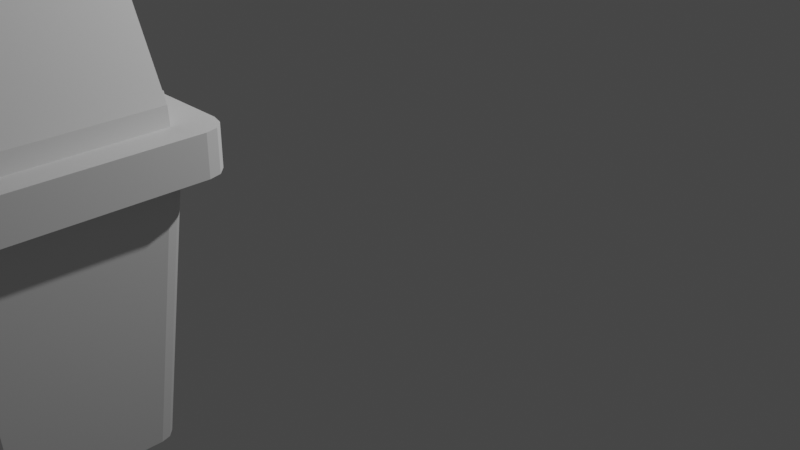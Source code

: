 # Source: blend.blend  (saved by Blender 3.2.14; exported with 4.5.12 LTS)
import bpy
from mathutils import Matrix  # noqa: F401  (used for matrix-valued properties, if any)

bpy.ops.wm.read_factory_settings(use_empty=True)
scene = bpy.context.scene
scene.name = 'Scene'

# ---- collections
col_collection = bpy.data.collections.new('Collection'); scene.collection.children.link(col_collection)

# ---- materials (node trees are filled in below, after node groups)
mat_material = bpy.data.materials.new('Material')
mat_material.alpha_threshold = 0.0
mat_material.use_transparent_shadow = False
mat_material.line_color = (0.0, 0.0, 0.0, 1.0)

# ---- material node trees
mat_material.use_nodes = True; mat_material.node_tree.nodes.clear()
_N = mat_material.node_tree.nodes; _L = mat_material.node_tree.links
n0 = _N.new('ShaderNodeOutputMaterial'); n0.name = 'Material Output'; n0.location = (300, 300)
n1 = _N.new('ShaderNodeBsdfPrincipled'); n1.name = 'Principled BSDF'; n1.location = (10, 300)
n1.distribution = 'GGX'
n1.subsurface_method = 'RANDOM_WALK_SKIN'
n1.inputs[2].default_value = 0.4
n1.inputs[3].default_value = 1.45
n1.inputs[27].default_value = (0.0, 0.0, 0.0, 1.0)
n1.inputs[28].default_value = 1.0
_L.new(n1.outputs[0], n0.inputs[0])
n0.is_active_output = True

# ---- world
world_world = bpy.data.worlds.new('World'); scene.world = world_world
world_world.use_nodes = True; world_world.node_tree.nodes.clear()
_N = world_world.node_tree.nodes; _L = world_world.node_tree.links
n0 = _N.new('ShaderNodeOutputWorld'); n0.name = 'World Output'; n0.location = (300, 300)
n1 = _N.new('ShaderNodeBackground'); n1.name = 'Background'; n1.location = (10, 300)
n1.inputs[0].default_value = (0.05088, 0.05088, 0.05088, 1.0)
_L.new(n1.outputs[0], n0.inputs[0])
n0.is_active_output = True
world_world.color = (0.05088, 0.05088, 0.05088)
world_world.use_sun_shadow = False
world_world.sun_shadow_jitter_overblur = 0.0

# ---- cameras
cam_camera = bpy.data.cameras.new('Camera')
cam_camera.clip_end = 100.0
cam_camera.ortho_scale = 7.314

# ---- lights
light_light = bpy.data.lights.new('Light', 'POINT')
light_light.transmission_factor = 0.0
light_light.energy = 1000.0
light_light.shadow_soft_size = 0.1
light_light.shadow_maximum_resolution = 0.006
light_light.use_absolute_resolution = True

# ---- meshes
me_cube = bpy.data.meshes.new('Cube')
me_cube.from_pydata([(1.0, -2.916, 1.212), (0.8347, -2.751, 1.212), (0.9779, -2.834, 1.212), (0.9174, -2.773, 1.212), (0.6101, -2.976, -1.444), (0.7754, -3.141, -1.444), (0.6928, -2.998, -1.444), (0.7533, -3.058, -1.444), (0.8347, -4.751, 1.212), (1.0, -4.586, 1.212), (0.9174, -4.729, 1.212), (0.9779, -4.668, 1.212), (0.7754, -4.361, -1.444), (0.6101, -4.526, -1.444), (0.7533, -4.444, -1.444), (0.6928, -4.504, -1.444), (-0.8347, -2.751, 1.212), (-1.0, -2.916, 1.212), (-0.9174, -2.773, 1.212), (-0.9779, -2.834, 1.212), (-0.7754, -3.141, -1.444), (-0.6101, -2.976, -1.444), (-0.7533, -3.058, -1.444), (-0.6928, -2.998, -1.444), (-1.0, -4.586, 1.212), (-0.8347, -4.751, 1.212), (-0.9779, -4.668, 1.212), (-0.9174, -4.729, 1.212), (-0.6101, -4.526, -1.444), (-0.7754, -4.361, -1.444), (-0.6928, -4.504, -1.444), (-0.7533, -4.444, -1.444), (0.8338, -2.938, 1.212), (0.8289, -2.92, 1.212), (0.8314, -2.922, 1.212), (0.8129, -2.917, 1.212), (-0.8129, -2.917, 1.212), (-0.8314, -2.922, 1.212), (-0.8289, -2.92, 1.212), (-0.8338, -2.938, 1.212), (-0.8338, -4.564, 1.212), (-0.8289, -4.582, 1.212), (-0.8314, -4.58, 1.212), (-0.8129, -4.585, 1.212), (0.8129, -4.585, 1.212), (0.8314, -4.58, 1.212), (0.8289, -4.582, 1.212), (0.8338, -4.564, 1.212), (0.552, -3.197, -1.33), (0.5553, -3.21, -1.33), (0.5553, -4.292, -1.33), (0.5536, -3.199, -1.33), (0.5413, -3.196, -1.33), (-0.5413, -3.196, -1.33), (-0.5536, -3.199, -1.33), (-0.552, -3.197, -1.33), (-0.5553, -3.21, -1.33), (-0.5553, -4.292, -1.33), (-0.552, -4.305, -1.33), (-0.5536, -4.303, -1.33), (-0.5413, -4.306, -1.33), (0.5413, -4.306, -1.33), (0.5536, -4.303, -1.33), (0.552, -4.305, -1.33)], [], [(20, 22, 23, 21, 4, 6, 7, 5, 12, 14, 15, 13, 28, 30, 31, 29), (29, 24, 17, 20), (13, 8, 25, 28), (33, 34, 51, 48), (5, 0, 9, 12), (0, 5, 7, 2), (2, 7, 6, 3), (3, 6, 4, 1), (28, 25, 27, 30), (30, 27, 26, 31), (31, 26, 24, 29), (8, 13, 15, 10), (10, 15, 14, 11), (11, 14, 12, 9), (16, 21, 23, 18), (18, 23, 22, 19), (19, 22, 20, 17), (21, 16, 1, 4), (0, 2, 33, 32), (2, 3, 34, 33), (3, 1, 35, 34), (1, 16, 36, 35), (16, 18, 37, 36), (18, 19, 38, 37), (19, 17, 39, 38), (17, 24, 40, 39), (24, 26, 41, 40), (26, 27, 42, 41), (27, 25, 43, 42), (25, 8, 44, 43), (8, 10, 45, 44), (10, 11, 46, 45), (11, 9, 47, 46), (9, 0, 32, 47), (49, 48, 51, 52, 53, 54, 55, 56, 57, 58, 59, 60, 61, 62, 63, 50), (41, 42, 59, 58), (34, 35, 52, 51), (42, 43, 60, 59), (35, 36, 53, 52), (43, 44, 61, 60), (36, 37, 54, 53), (44, 45, 62, 61), (37, 38, 55, 54), (45, 46, 63, 62), (38, 39, 56, 55), (32, 33, 48, 49), (46, 47, 50, 63), (39, 40, 57, 56), (47, 32, 49, 50), (40, 41, 58, 57)])
_uv = me_cube.uv_layers.new(name='UVMap')
_uv.uv.foreach_set('vector', [0.125, 0.5266, 0.1286, 0.5133, 0.1383, 0.5036, 0.1516, 0.5, 0.3484, 0.5, 0.3617, 0.5036, 0.3714, 0.5133, 0.375, 0.5266, 0.375, 0.7234, 0.3714, 0.7367, 0.3617, 0.7464, 0.3484, 0.75, 0.1516, 0.75, 0.1383, 0.7464, 0.1286, 0.7367, 0.125, 0.7234, 0.375, 0.02664, 0.625, 0.02066, 0.625, 0.2293, 0.375, 0.2234, 0.375, 0.7766, 0.625, 0.7707, 0.625, 0.9793, 0.375, 0.9734, 0.6464, 0.5211, 0.6461, 0.5214, 0.6461, 0.5214, 0.6464, 0.5211, 0.375, 0.5266, 0.625, 0.5207, 0.625, 0.7293, 0.375, 0.7234, 0.625, 0.5207, 0.375, 0.5266, 0.3748, 0.5133, 0.6248, 0.5103, 0.6248, 0.5103, 0.3748, 0.5133, 0.3748, 0.4867, 0.6248, 0.4897, 0.6248, 0.4897, 0.3748, 0.4867, 0.375, 0.4734, 0.625, 0.4793, 0.375, 0.9734, 0.625, 0.9793, 0.6242, 1.0, 0.375, 1.0, 0.375, 0.0, 0.6242, 0.0, 0.6248, 0.01032, 0.3748, 0.01332, 0.3748, 0.01332, 0.6248, 0.01032, 0.625, 0.02066, 0.375, 0.02664, 0.625, 0.7707, 0.375, 0.7766, 0.3748, 0.7633, 0.6248, 0.7603, 0.6248, 0.7603, 0.3748, 0.7633, 0.3748, 0.7367, 0.6248, 0.7397, 0.6248, 0.7397, 0.3748, 0.7367, 0.375, 0.7234, 0.625, 0.7293, 0.625, 0.2707, 0.375, 0.2766, 0.3748, 0.2633, 0.6248, 0.2603, 0.6248, 0.2603, 0.3748, 0.2633, 0.3748, 0.2367, 0.6248, 0.2397, 0.6248, 0.2397, 0.3748, 0.2367, 0.375, 0.2234, 0.625, 0.2293, 0.375, 0.2766, 0.625, 0.2707, 0.625, 0.4793, 0.375, 0.4734, 0.625, 0.5207, 0.6278, 0.5103, 0.6464, 0.5211, 0.6458, 0.5234, 0.6278, 0.5103, 0.6353, 0.5028, 0.6461, 0.5214, 0.6464, 0.5211, 0.6353, 0.5028, 0.6457, 0.5, 0.6484, 0.5208, 0.6461, 0.5214, 0.6457, 0.5, 0.8543, 0.5, 0.8516, 0.5208, 0.6484, 0.5208, 0.8543, 0.5, 0.8647, 0.5028, 0.8539, 0.5214, 0.8516, 0.5208, 0.8647, 0.5028, 0.8722, 0.5103, 0.8536, 0.5211, 0.8539, 0.5214, 0.8722, 0.5103, 0.875, 0.5207, 0.8542, 0.5234, 0.8536, 0.5211, 0.875, 0.5207, 0.875, 0.7293, 0.8542, 0.7266, 0.8542, 0.5234, 0.875, 0.7293, 0.8722, 0.7397, 0.8536, 0.7289, 0.8542, 0.7266, 0.8722, 0.7397, 0.8647, 0.7472, 0.8539, 0.7286, 0.8536, 0.7289, 0.8647, 0.7472, 0.8543, 0.75, 0.8516, 0.7292, 0.8539, 0.7286, 0.8543, 0.75, 0.6457, 0.75, 0.6484, 0.7292, 0.8516, 0.7292, 0.6457, 0.75, 0.6353, 0.7472, 0.6461, 0.7286, 0.6484, 0.7292, 0.6353, 0.7472, 0.6278, 0.7397, 0.6464, 0.7289, 0.6461, 0.7286, 0.6278, 0.7397, 0.625, 0.7293, 0.6458, 0.7266, 0.6464, 0.7289, 0.625, 0.7293, 0.625, 0.5207, 0.6458, 0.5234, 0.6458, 0.7266, 0.6458, 0.5234, 0.6464, 0.5211, 0.6461, 0.5214, 0.6484, 0.5208, 0.8516, 0.5208, 0.8539, 0.5214, 0.8536, 0.5211, 0.8542, 0.5234, 0.8542, 0.7266, 0.8536, 0.7289, 0.8539, 0.7286, 0.8516, 0.7292, 0.6484, 0.7292, 0.6461, 0.7286, 0.6464, 0.7289, 0.6458, 0.7266, 0.8536, 0.7289, 0.8539, 0.7286, 0.8539, 0.7286, 0.8536, 0.7289, 0.6461, 0.5214, 0.6484, 0.5208, 0.6484, 0.5208, 0.6461, 0.5214, 0.8539, 0.7286, 0.8516, 0.7292, 0.8516, 0.7292, 0.8539, 0.7286, 0.6484, 0.5208, 0.8516, 0.5208, 0.8516, 0.5208, 0.6484, 0.5208, 0.8516, 0.7292, 0.6484, 0.7292, 0.6484, 0.7292, 0.8516, 0.7292, 0.8516, 0.5208, 0.8539, 0.5214, 0.8539, 0.5214, 0.8516, 0.5208, 0.6484, 0.7292, 0.6461, 0.7286, 0.6461, 0.7286, 0.6484, 0.7292, 0.8539, 0.5214, 0.8536, 0.5211, 0.8536, 0.5211, 0.8539, 0.5214, 0.6461, 0.7286, 0.6464, 0.7289, 0.6464, 0.7289, 0.6461, 0.7286, 0.8536, 0.5211, 0.8542, 0.5234, 0.8542, 0.5234, 0.8536, 0.5211, 0.6458, 0.5234, 0.6464, 0.5211, 0.6464, 0.5211, 0.6458, 0.5234, 0.6464, 0.7289, 0.6458, 0.7266, 0.6458, 0.7266, 0.6464, 0.7289, 0.8542, 0.5234, 0.8542, 0.7266, 0.8542, 0.7266, 0.8542, 0.5234, 0.6458, 0.7266, 0.6458, 0.5234, 0.6458, 0.5234, 0.6458, 0.7266, 0.8542, 0.7266, 0.8536, 0.7289, 0.8536, 0.7289, 0.8542, 0.7266])
me_cube.materials.append(mat_material)
me_cube.use_mirror_vertex_groups = False
me_cube.update()
me_cube_002 = bpy.data.meshes.new('Cube.002')
me_cube_002.from_pydata([(-0.8172, -1.0, -1.039), (-0.7249, -0.8857, 0.279), (-0.8172, 1.0, -1.039), (-0.7249, 0.8857, 0.279), (1.129, -1.0, -1.053), (0.5603, -1.0, 0.3931), (1.129, 1.0, -1.053), (0.5603, 1.0, 0.3931), (-0.7862, -0.8857, -0.597), (-0.7862, 0.8857, -0.597), (1.094, 1.0, -0.6972), (1.094, -1.0, -0.6972), (-0.8073, 1.0, -0.8086), (1.11, 1.0, -0.8561), (1.11, -1.0, -0.8561), (-0.8073, -1.0, -0.8086), (-1.106, 1.0, -1.039), (-1.106, -1.0, -1.039), (-1.091, 1.0, -0.8656), (-1.091, -1.0, -0.8656), (-0.7942, -1.0, -0.7111), (-0.7169, -1.0, 0.3931), (-0.7169, 1.0, 0.3931), (-0.7942, 1.0, -0.7111), (0.1243, -0.8857, -0.6608), (0.1856, -0.8857, 0.2153), (0.1856, 0.8857, 0.2153), (0.1243, 0.8857, -0.6608), (-1.29, -1.366, -0.7639), (-1.29, 1.238, -0.7639), (-1.316, -1.37, -0.9302), (-1.321, 1.188, -0.9302), (1.198, -1.226, -1.366), (-1.16, -1.226, -1.366), (1.198, 1.087, -1.366), (-1.16, 1.087, -1.366), (-1.16, -1.366, -1.295), (-1.29, 1.087, -1.295), (-1.29, -1.226, -1.295), (-1.16, 1.238, -1.295), (1.198, 1.087, -1.293), (-1.16, 1.087, -1.293), (-1.16, -1.226, -1.293), (1.198, -1.226, -1.293), (-1.321, 1.302, -0.9302), (-1.16, 1.19, -1.293), (1.334, 1.256, -0.8899), (1.369, 1.126, -0.8899), (1.369, 1.126, -1.318), (1.238, 1.352, -0.8899), (1.107, 1.386, -0.8899), (-0.2323, 1.39, -1.318), (-0.2323, 1.39, -0.8899), (-0.2893, -1.465, -1.318), (-0.2893, -1.465, -0.8899), (-0.1776, 1.176, -1.269), (-0.2343, 1.289, -0.9913), (-0.2873, -1.364, -0.9913), (-0.2298, -1.222, -1.269), (-0.7145, 1.188, -1.269), (-0.7145, 1.188, -0.9961), (-0.7666, -1.21, -1.269), (-0.7666, -1.21, -0.9961), (-1.361, 1.152, -1.318), (-1.095, 1.407, -1.318), (-1.324, 1.281, -1.318), (-1.226, 1.375, -1.318), (-1.095, 1.407, -0.8899), (-1.361, 1.152, -0.8899), (-1.226, 1.375, -0.8899), (-1.324, 1.281, -0.8899), (-1.152, -1.448, -1.318), (-1.408, -1.182, -1.318), (-1.282, -1.411, -1.318), (-1.375, -1.313, -1.318), (-1.408, -1.182, -0.8899), (-1.152, -1.448, -0.8899), (-1.375, -1.313, -0.8899), (-1.282, -1.411, -0.8899), (-0.3325, -1.578, -1.247), (-0.3326, -1.494, -0.8651), (-0.3326, -1.507, -1.262), (-0.3328, -1.423, -0.8809), (0.3244, -1.577, -1.247), (0.3243, -1.493, -0.8651), (0.3243, -1.506, -1.262), (0.3242, -1.422, -0.8809), (-0.3326, -1.514, -0.9547), (-0.3327, -1.442, -0.9704), (0.3242, -1.441, -0.9704), (0.3243, -1.513, -0.9547), (-0.3329, -1.362, -0.8942), (0.3241, -1.361, -0.8942), (-0.2709, -1.238, -0.9893), (0.323, -1.238, -0.9893), (0.3525, 1.503, -1.247), (0.3507, 1.419, -0.8651), (0.351, 1.431, -1.262), (0.3491, 1.347, -0.8809), (-0.3043, 1.517, -1.247), (-0.3061, 1.433, -0.8651), (-0.3058, 1.446, -1.262), (-0.3077, 1.362, -0.8809), (0.3511, 1.438, -0.9547), (0.3495, 1.367, -0.9704), (-0.3072, 1.381, -0.9704), (-0.3057, 1.453, -0.9547), (0.3478, 1.287, -0.8942), (-0.309, 1.301, -0.8942), (0.3491, 1.192, -0.9893), (-0.2447, 1.206, -0.9893), (0.4612, -0.8857, -0.6844), (0.5225, -0.8857, 0.1917), (0.5225, 0.8857, 0.1917), (0.4612, 0.8857, -0.6844), (0.2986, -1.444, -1.318), (0.2986, -1.444, -0.8899), (0.3083, 1.413, -1.318), (0.3083, 1.413, -0.8899), (0.2404, -1.231, -1.269), (0.299, -1.342, -0.9913), (0.308, 1.311, -0.9913), (0.2528, 1.168, -1.269), (0.7774, -1.233, -1.269), (0.7774, -1.233, -0.9961), (0.7897, 1.166, -1.269), (0.7897, 1.166, -0.9961), (1.423, -1.186, -1.318), (1.161, -1.447, -1.318), (1.388, -1.317, -1.318), (1.292, -1.412, -1.318), (1.161, -1.447, -0.8899), (1.423, -1.186, -0.8899), (1.292, -1.412, -0.8899), (1.388, -1.317, -0.8899), (1.171, 1.41, -1.318), (1.431, 1.148, -1.318), (1.301, 1.374, -1.318), (1.397, 1.278, -1.318), (1.431, 1.148, -0.8899), (1.171, 1.41, -0.8899), (1.397, 1.278, -0.8899), (1.301, 1.374, -0.8899), (0.2986, -1.444, -0.8899), (0.3083, 1.413, -0.8899), (0.299, -1.342, -0.9913), (0.308, 1.311, -0.9913), (-0.7428, 1.0, -1.04), (-0.6681, 1.0, 0.3931), (-0.7428, -1.0, -1.04), (-0.6681, -1.0, 0.3931), (-0.7221, -1.0, -0.7106), (-0.7221, 1.0, -0.7106), (-0.734, 1.0, -0.8104), (-0.734, -1.0, -0.8104), (-0.7428, 1.0, -1.04), (-0.6681, 1.0, 0.3931), (-0.7428, -1.0, -1.04), (-0.6681, -1.0, 0.3931), (-0.7221, -1.0, -0.7106), (-0.7221, 1.0, -0.7106), (-0.734, 1.0, -0.8104), (-0.734, -1.0, -0.8104)], [], [(3, 9, 27, 26), (152, 148, 7, 10), (10, 7, 5, 11), (151, 150, 21, 20), (148, 22, 21, 150), (154, 151, 20, 15), (13, 10, 11, 14), (153, 152, 10, 13), (15, 20, 23, 12), (15, 12, 18, 19), (147, 153, 13, 6), (6, 13, 14, 4), (149, 154, 15, 0), (17, 19, 18, 16), (2, 0, 17, 16), (12, 2, 16, 18), (0, 15, 19, 17), (1, 8, 20, 21), (3, 1, 21, 22), (9, 3, 22, 23), (8, 9, 23, 20), (26, 27, 114, 113), (8, 1, 25, 24), (1, 3, 26, 25), (43, 40, 34, 32), (40, 41, 35, 34), (42, 43, 32, 33), (41, 42, 33, 35), (31, 30, 42, 41), (38, 37, 41, 42), (42, 38, 36), (41, 37, 39), (31, 41, 45, 44), (56, 57, 62, 60), (64, 67, 52, 51), (75, 77, 78, 76, 54, 52, 67, 69, 70, 68), (72, 75, 68, 63), (53, 54, 76, 71), (51, 52, 56, 55), (52, 54, 57, 56), (54, 53, 58, 57), (59, 60, 62, 61), (55, 56, 60, 59), (57, 58, 61, 62), (75, 72, 74, 77), (77, 74, 73, 78), (78, 73, 71, 76), (67, 64, 66, 69), (69, 66, 65, 70), (70, 65, 63, 68), (87, 80, 82, 88), (88, 82, 91, 93), (89, 86, 84, 90), (90, 84, 80, 87), (81, 85, 83, 79), (86, 82, 80, 84), (83, 90, 87, 79), (85, 89, 90, 83), (81, 88, 89, 85), (79, 87, 88, 81), (93, 91, 92, 94), (89, 88, 93, 94), (82, 86, 92, 91), (86, 89, 94, 92), (103, 96, 98, 104), (104, 98, 107, 109), (105, 102, 100, 106), (106, 100, 96, 103), (97, 101, 99, 95), (102, 98, 96, 100), (99, 106, 103, 95), (101, 105, 106, 99), (97, 104, 105, 101), (95, 103, 104, 97), (109, 107, 108, 110), (105, 104, 109, 110), (98, 102, 108, 107), (102, 105, 110, 108), (111, 112, 113, 114), (24, 25, 112, 111), (25, 26, 113, 112), (120, 121, 126, 124), (128, 131, 116, 115), (139, 141, 142, 140, 118, 116, 131, 133, 134, 132), (136, 139, 132, 127), (117, 118, 140, 135), (115, 116, 120, 119), (118, 121, 146, 144), (123, 124, 126, 125), (119, 120, 124, 123), (121, 122, 125, 126), (139, 136, 138, 141), (141, 138, 137, 142), (142, 137, 135, 140), (131, 128, 130, 133), (133, 130, 129, 134), (134, 129, 127, 132), (143, 144, 146, 145), (121, 120, 145, 146), (116, 118, 144, 143), (120, 116, 143, 145), (65, 138, 136, 63), (66, 137, 138, 65), (64, 135, 137, 66), (72, 127, 129, 74), (74, 129, 130, 73), (73, 130, 128, 71), (71, 64, 66, 73), (73, 66, 65, 74), (74, 65, 63, 72), (138, 129, 127, 136), (137, 130, 129, 138), (135, 128, 130, 137), (4, 14, 154, 149), (2, 12, 153, 147), (12, 23, 152, 153), (14, 11, 151, 154), (7, 148, 150, 5), (11, 5, 150, 151), (23, 22, 148, 152), (154, 151, 159, 162), (147, 153, 161, 155), (152, 148, 156, 160), (150, 148, 156, 158), (153, 152, 160, 161), (149, 154, 162, 157), (151, 150, 158, 159)])
_uv = me_cube_002.uv_layers.new(name='UVMap')
_uv.uv.foreach_set('vector', [0.6051, 0.2357, 0.4522, 0.2357, 0.4522, 0.2357, 0.6051, 0.2357, 0.4323, 0.2596, 0.625, 0.2596, 0.625, 0.5, 0.4323, 0.5, 0.4323, 0.5, 0.625, 0.5, 0.625, 0.75, 0.4323, 0.75, 0.4323, 0.9904, 0.625, 0.9904, 0.625, 1.0, 0.4323, 1.0, 0.8654, 0.5, 0.875, 0.5, 0.875, 0.75, 0.8654, 0.75, 0.4067, 0.9904, 0.4323, 0.9904, 0.4323, 1.0, 0.4067, 1.0, 0.4067, 0.5, 0.4323, 0.5, 0.4323, 0.75, 0.4067, 0.75, 0.4067, 0.2596, 0.4323, 0.2596, 0.4323, 0.5, 0.4067, 0.5, 0.4067, 0.0, 0.4323, 0.0, 0.4323, 0.25, 0.4067, 0.25, 0.4067, 0.0, 0.4067, 0.25, 0.4067, 0.25, 0.4067, 0.0, 0.375, 0.2596, 0.4067, 0.2596, 0.4067, 0.5, 0.375, 0.5, 0.375, 0.5, 0.4067, 0.5, 0.4067, 0.75, 0.375, 0.75, 0.375, 0.9904, 0.4067, 0.9904, 0.4067, 1.0, 0.375, 1.0, 0.375, 0.0, 0.4067, 0.0, 0.4067, 0.25, 0.375, 0.25, 0.125, 0.5, 0.125, 0.75, 0.125, 0.75, 0.125, 0.5, 0.4067, 0.25, 0.375, 0.25, 0.375, 0.25, 0.4067, 0.25, 0.375, 1.0, 0.4067, 1.0, 0.4067, 1.0, 0.375, 1.0, 0.6051, 0.01429, 0.4522, 0.01429, 0.4323, 0.0, 0.625, 0.0, 0.6051, 0.2357, 0.6051, 0.01429, 0.625, 0.0, 0.625, 0.25, 0.4522, 0.2357, 0.6051, 0.2357, 0.625, 0.25, 0.4323, 0.25, 0.4522, 0.01429, 0.4522, 0.2357, 0.4323, 0.25, 0.4323, 0.0, 0.6051, 0.2357, 0.4522, 0.2357, 0.4522, 0.2357, 0.6051, 0.2357, 0.4522, 0.01429, 0.6051, 0.01429, 0.6051, 0.01429, 0.4522, 0.01429, 0.6051, 0.01429, 0.6051, 0.2357, 0.6051, 0.2357, 0.6051, 0.01429, 0.3639, 0.7365, 0.3639, 0.5145, 0.3639, 0.5145, 0.3639, 0.7365, 0.3639, 0.5145, 0.1375, 0.5145, 0.1375, 0.5145, 0.3639, 0.5145, 0.1375, 0.7365, 0.3639, 0.7365, 0.3639, 0.7365, 0.1375, 0.7365, 0.1375, 0.5145, 0.1375, 0.7365, 0.1375, 0.7365, 0.1375, 0.5145, 0.1375, 0.5145, 0.1375, 0.7365, 0.1375, 0.7365, 0.1375, 0.5145, 0.375, 0.0135, 0.375, 0.2355, 0.1375, 0.5145, 0.1375, 0.7365, 0.1375, 0.7365, 0.375, 0.0135, 0.375, 0.9875, 0.1375, 0.5145, 0.375, 0.2355, 0.375, 0.2625, 0.1375, 0.5145, 0.1375, 0.5145, 0.1375, 0.5145, 0.1375, 0.5145, 0.5659, 0.008872, 0.5659, 0.2411, 0.5659, 0.2411, 0.5659, 0.008872, 0.375, 0.8081, 0.625, 0.8081, 0.625, 1.0, 0.375, 1.0, 0.625, 0.5229, 0.6328, 0.5114, 0.6541, 0.5031, 0.6831, 0.5, 0.875, 0.5, 0.875, 0.75, 0.6831, 0.75, 0.6541, 0.7469, 0.6328, 0.7386, 0.625, 0.7271, 0.375, 0.5229, 0.625, 0.5229, 0.625, 0.7271, 0.375, 0.7271, 0.375, 0.25, 0.625, 0.25, 0.625, 0.4419, 0.375, 0.4419, 0.375, 0.0, 0.625, 0.0, 0.5659, 0.008872, 0.4341, 0.008872, 0.625, 0.0, 0.625, 0.25, 0.5659, 0.2411, 0.5659, 0.008872, 0.625, 0.25, 0.375, 0.25, 0.4341, 0.2411, 0.5659, 0.2411, 0.4341, 0.008872, 0.5659, 0.008872, 0.5659, 0.2411, 0.4341, 0.2411, 0.4341, 0.008872, 0.5659, 0.008872, 0.5659, 0.008872, 0.4341, 0.008872, 0.5659, 0.2411, 0.4341, 0.2411, 0.4341, 0.2411, 0.5659, 0.2411, 0.625, 0.5229, 0.375, 0.5229, 0.375, 0.5114, 0.625, 0.5114, 0.625, 0.5114, 0.375, 0.5114, 0.375, 0.4709, 0.625, 0.4709, 0.625, 0.4709, 0.375, 0.4709, 0.375, 0.4419, 0.625, 0.4419, 0.625, 0.8081, 0.375, 0.8081, 0.375, 0.7791, 0.625, 0.7791, 0.625, 0.7791, 0.375, 0.7791, 0.375, 0.7386, 0.625, 0.7386, 0.625, 0.7386, 0.375, 0.7386, 0.375, 0.7271, 0.625, 0.7271, 0.578, 0.0, 0.625, 0.0, 0.625, 0.25, 0.578, 0.25, 0.578, 0.25, 0.625, 0.25, 0.625, 0.25, 0.578, 0.25, 0.578, 0.5, 0.625, 0.5, 0.625, 0.75, 0.578, 0.75, 0.578, 0.75, 0.625, 0.75, 0.625, 1.0, 0.578, 1.0, 0.125, 0.5, 0.375, 0.5, 0.375, 0.75, 0.125, 0.75, 0.625, 0.5, 0.875, 0.5, 0.875, 0.75, 0.625, 0.75, 0.375, 0.75, 0.578, 0.75, 0.578, 1.0, 0.375, 1.0, 0.375, 0.5, 0.578, 0.5, 0.578, 0.75, 0.375, 0.75, 0.375, 0.25, 0.578, 0.25, 0.578, 0.5, 0.375, 0.5, 0.375, 0.0, 0.578, 0.0, 0.578, 0.25, 0.375, 0.25, 0.578, 0.25, 0.625, 0.25, 0.625, 0.5, 0.578, 0.5, 0.578, 0.5, 0.578, 0.25, 0.578, 0.25, 0.578, 0.5, 0.875, 0.5, 0.625, 0.5, 0.625, 0.5, 0.875, 0.5, 0.625, 0.5, 0.578, 0.5, 0.578, 0.5, 0.625, 0.5, 0.578, 0.0, 0.625, 0.0, 0.625, 0.25, 0.578, 0.25, 0.578, 0.25, 0.625, 0.25, 0.625, 0.25, 0.578, 0.25, 0.578, 0.5, 0.625, 0.5, 0.625, 0.75, 0.578, 0.75, 0.578, 0.75, 0.625, 0.75, 0.625, 1.0, 0.578, 1.0, 0.125, 0.5, 0.375, 0.5, 0.375, 0.75, 0.125, 0.75, 0.625, 0.5, 0.875, 0.5, 0.875, 0.75, 0.625, 0.75, 0.375, 0.75, 0.578, 0.75, 0.578, 1.0, 0.375, 1.0, 0.375, 0.5, 0.578, 0.5, 0.578, 0.75, 0.375, 0.75, 0.375, 0.25, 0.578, 0.25, 0.578, 0.5, 0.375, 0.5, 0.375, 0.0, 0.578, 0.0, 0.578, 0.25, 0.375, 0.25, 0.578, 0.25, 0.625, 0.25, 0.625, 0.5, 0.578, 0.5, 0.578, 0.5, 0.578, 0.25, 0.578, 0.25, 0.578, 0.5, 0.875, 0.5, 0.625, 0.5, 0.625, 0.5, 0.875, 0.5, 0.625, 0.5, 0.578, 0.5, 0.578, 0.5, 0.625, 0.5, 0.4522, 0.01429, 0.6051, 0.01429, 0.6051, 0.2357, 0.4522, 0.2357, 0.4522, 0.01429, 0.6051, 0.01429, 0.6051, 0.01429, 0.4522, 0.01429, 0.6051, 0.01429, 0.6051, 0.2357, 0.6051, 0.2357, 0.6051, 0.01429, 0.5659, 0.008872, 0.5659, 0.2411, 0.5659, 0.2411, 0.5659, 0.008872, 0.375, 0.8081, 0.625, 0.8081, 0.625, 1.0, 0.375, 1.0, 0.625, 0.5229, 0.6328, 0.5114, 0.6541, 0.5031, 0.6831, 0.5, 0.875, 0.5, 0.875, 0.75, 0.6831, 0.75, 0.6541, 0.7469, 0.6328, 0.7386, 0.625, 0.7271, 0.375, 0.5229, 0.625, 0.5229, 0.625, 0.7271, 0.375, 0.7271, 0.375, 0.25, 0.625, 0.25, 0.625, 0.4419, 0.375, 0.4419, 0.375, 0.0, 0.625, 0.0, 0.5659, 0.008872, 0.4341, 0.008872, 0.0, 0.0, 0.0, 0.0, 0.0, 0.0, 0.0, 0.0, 0.4341, 0.008872, 0.5659, 0.008872, 0.5659, 0.2411, 0.4341, 0.2411, 0.4341, 0.008872, 0.5659, 0.008872, 0.5659, 0.008872, 0.4341, 0.008872, 0.5659, 0.2411, 0.4341, 0.2411, 0.4341, 0.2411, 0.5659, 0.2411, 0.625, 0.5229, 0.375, 0.5229, 0.375, 0.5114, 0.625, 0.5114, 0.625, 0.5114, 0.375, 0.5114, 0.375, 0.4709, 0.625, 0.4709, 0.625, 0.4709, 0.375, 0.4709, 0.375, 0.4419, 0.625, 0.4419, 0.625, 0.8081, 0.375, 0.8081, 0.375, 0.7791, 0.625, 0.7791, 0.625, 0.7791, 0.375, 0.7791, 0.375, 0.7386, 0.625, 0.7386, 0.625, 0.7386, 0.375, 0.7386, 0.375, 0.7271, 0.625, 0.7271, 0.625, 0.0, 0.625, 0.25, 0.5659, 0.2411, 0.5659, 0.008872, 0.5659, 0.2411, 0.5659, 0.008872, 0.5659, 0.008872, 0.5659, 0.2411, 0.875, 0.75, 0.875, 0.5, 0.875, 0.5, 0.875, 0.75, 0.5659, 0.008872, 0.625, 0.0, 0.625, 0.0, 0.5659, 0.008872, 0.375, 0.7386, 0.375, 0.5114, 0.375, 0.5229, 0.375, 0.7271, 0.375, 0.7791, 0.375, 0.4709, 0.375, 0.5114, 0.375, 0.7386, 0.375, 0.8081, 0.375, 0.4419, 0.375, 0.4709, 0.375, 0.7791, 0.375, 0.5229, 0.375, 0.7271, 0.375, 0.7386, 0.375, 0.5114, 0.375, 0.5114, 0.375, 0.7386, 0.375, 0.7791, 0.375, 0.4709, 0.375, 0.4709, 0.375, 0.7791, 0.375, 0.8081, 0.375, 0.4419, 0.375, 0.4419, 0.375, 0.8081, 0.375, 0.7791, 0.375, 0.4709, 0.375, 0.4709, 0.375, 0.7791, 0.375, 0.7386, 0.375, 0.5114, 0.375, 0.5114, 0.375, 0.7386, 0.375, 0.7271, 0.375, 0.5229, 0.375, 0.5114, 0.375, 0.7386, 0.375, 0.7271, 0.375, 0.5229, 0.375, 0.4709, 0.375, 0.7791, 0.375, 0.7386, 0.375, 0.5114, 0.375, 0.4419, 0.375, 0.8081, 0.375, 0.7791, 0.375, 0.4709, 0.375, 0.75, 0.4067, 0.75, 0.4067, 0.9904, 0.375, 0.9904, 0.375, 0.25, 0.4067, 0.25, 0.4067, 0.2596, 0.375, 0.2596, 0.4067, 0.25, 0.4323, 0.25, 0.4323, 0.2596, 0.4067, 0.2596, 0.4067, 0.75, 0.4323, 0.75, 0.4323, 0.9904, 0.4067, 0.9904, 0.625, 0.5, 0.8654, 0.5, 0.8654, 0.75, 0.625, 0.75, 0.4323, 0.75, 0.625, 0.75, 0.625, 0.9904, 0.4323, 0.9904, 0.4323, 0.25, 0.625, 0.25, 0.625, 0.2596, 0.4323, 0.2596, 0.4067, 0.9904, 0.4323, 0.9904, 0.4323, 0.9904, 0.4067, 0.9904, 0.375, 0.2596, 0.4067, 0.2596, 0.4067, 0.2596, 0.375, 0.2596, 0.4323, 0.2596, 0.625, 0.2596, 0.625, 0.2596, 0.4323, 0.2596, 0.8654, 0.75, 0.8654, 0.5, 0.8654, 0.5, 0.8654, 0.75, 0.4067, 0.2596, 0.4323, 0.2596, 0.4323, 0.2596, 0.4067, 0.2596, 0.375, 0.9904, 0.4067, 0.9904, 0.4067, 0.9904, 0.375, 0.9904, 0.4323, 0.9904, 0.625, 0.9904, 0.625, 0.9904, 0.4323, 0.9904])
me_cube_002.update()
me_cube_005 = bpy.data.meshes.new('Cube.005')
me_cube_005.from_pydata([], [], [])
_uv = me_cube_005.uv_layers.new(name='UVMap')
_uv.uv.foreach_set('vector', [])
me_cube_005.update()
me_cube_003 = bpy.data.meshes.new('Cube.003')
me_cube_003.from_pydata([(2.057, -2.211, -1.0), (2.057, -2.211, 1.0), (2.057, 1.0, -1.0), (2.057, 1.0, 1.0), (2.13, -2.211, -1.0), (2.13, -2.211, 1.0), (2.13, 1.0, -1.0), (2.13, 1.0, 1.0)], [], [(0, 1, 3, 2), (2, 3, 7, 6), (6, 7, 5, 4), (4, 5, 1, 0), (2, 6, 4, 0), (7, 3, 1, 5)])
_uv = me_cube_003.uv_layers.new(name='UVMap')
_uv.uv.foreach_set('vector', [0.375, 0.0, 0.625, 0.0, 0.625, 0.25, 0.375, 0.25, 0.375, 0.25, 0.625, 0.25, 0.625, 0.5, 0.375, 0.5, 0.375, 0.5, 0.625, 0.5, 0.625, 0.75, 0.375, 0.75, 0.375, 0.75, 0.625, 0.75, 0.625, 1.0, 0.375, 1.0, 0.125, 0.5, 0.375, 0.5, 0.375, 0.75, 0.125, 0.75, 0.625, 0.5, 0.875, 0.5, 0.875, 0.75, 0.625, 0.75])
me_cube_003.update()

# ---- objects
ob_cube = bpy.data.objects.new('Cube', me_cube)
ob_light = bpy.data.objects.new('Light', light_light)
ob_camera = bpy.data.objects.new('Camera', cam_camera)
ob_empty = bpy.data.objects.new('Empty', None)
ob_empty_001 = bpy.data.objects.new('Empty.001', None)
ob_cube_002 = bpy.data.objects.new('Cube.002', me_cube_002)
ob_cube_001 = bpy.data.objects.new('Cube.001', me_cube_005)
ob_cube_003 = bpy.data.objects.new('Cube.003', me_cube_003)

# ---- transforms, parenting, visibility, modifiers, constraints
ob_cube.location = (0.1985, 0.0, 0.0)
ob_cube.scale = (1.205, 1.205, 1.205)
ob_cube.lock_rotations_4d = False
ob_cube.empty_display_type = 'ARROWS'
ob_cube.lineart.crease_threshold = 0.0
ob_light.location = (4.076, 1.005, 5.904)
ob_light.rotation_euler = (0.6503, 0.05522, 1.866)
ob_light.lock_rotations_4d = False
ob_light.empty_display_type = 'ARROWS'
ob_light.color = (0.0, 0.0, 0.0, 0.0)
ob_light.lineart.crease_threshold = 0.0
ob_camera.location = (9.049, -8.085, 4.941)
ob_camera.rotation_euler = (1.109, 0.0, 0.8149)
ob_camera.lock_rotations_4d = False
ob_camera.empty_display_type = 'ARROWS'
ob_camera.color = (0.0, 0.0, 0.0, 0.0)
ob_camera.display_type = 'WIRE'
ob_camera.lineart.crease_threshold = 0.0
ob_empty.location = (0.0, 0.0, 0.0)
ob_empty.empty_display_type = 'IMAGE'
ob_empty.empty_display_size = 5.0
ob_empty_001.location = (-0.3518, 0.0, 1.425)
ob_empty_001.rotation_euler = (1.571, -0.07049, 0.0)
ob_empty_001.scale = (1.397, 1.397, 1.397)
ob_empty_001.empty_display_type = 'IMAGE'
ob_empty_001.empty_display_size = 5.0
ob_cube_002.location = (0.1841, -4.454, 2.373)
ob_cube_001.location = (0.1841, -4.454, 2.373)
ob_cube_003.location = (-1.648, -4.105, 2.071)
ob_cube_003.scale = (0.5545, 0.5545, 0.5545)

# ---- collection membership
col_collection.objects.link(ob_cube)
col_collection.objects.link(ob_light)
col_collection.objects.link(ob_camera)
col_collection.objects.link(ob_empty)
col_collection.objects.link(ob_empty_001)
col_collection.objects.link(ob_cube_002)
col_collection.objects.link(ob_cube_001)
col_collection.objects.link(ob_cube_003)

# ---- scene / render settings (as saved in the file)
scene.camera = ob_camera
scene.frame_start = 1; scene.frame_end = 250; scene.frame_set(1)
scene.render.engine = 'BLENDER_EEVEE_NEXT'
scene.cycles.sampling_pattern = 'TABULATED_SOBOL'
scene.cycles.use_light_tree = False
scene.view_settings.view_transform = 'Filmic'
bpy.context.view_layer.update()
